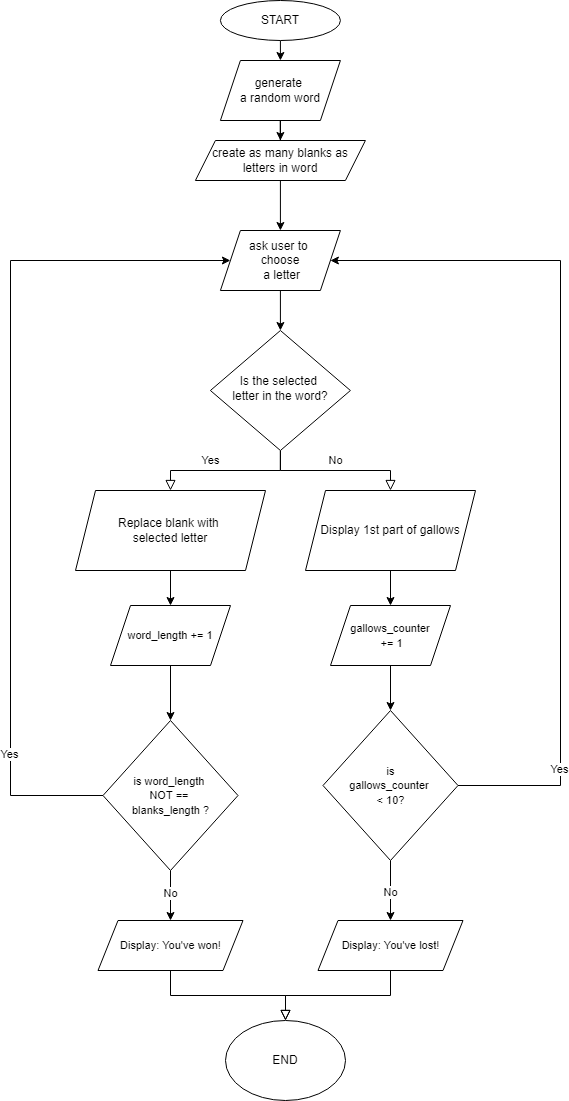

The diagram above was exported from draw.io. Its source (the exported page's mxGraphModel, read from the mxfile embedded in the PNG):
<mxGraphModel dx="1038" dy="546" grid="1" gridSize="10" guides="1" tooltips="1" connect="1" arrows="1" fold="1" page="1" pageScale="1" pageWidth="827" pageHeight="1169" math="0" shadow="0">
  <root>
    <mxCell id="WIyWlLk6GJQsqaUBKTNV-0" />
    <mxCell id="WIyWlLk6GJQsqaUBKTNV-1" parent="WIyWlLk6GJQsqaUBKTNV-0" />
    <mxCell id="auDhunKJ6g_H8QQK4q1S-52" style="edgeStyle=orthogonalEdgeStyle;rounded=0;orthogonalLoop=1;jettySize=auto;html=1;exitX=0.5;exitY=1;exitDx=0;exitDy=0;entryX=0.5;entryY=0;entryDx=0;entryDy=0;" edge="1" parent="WIyWlLk6GJQsqaUBKTNV-1" source="WIyWlLk6GJQsqaUBKTNV-3" target="auDhunKJ6g_H8QQK4q1S-49">
      <mxGeometry relative="1" as="geometry" />
    </mxCell>
    <mxCell id="WIyWlLk6GJQsqaUBKTNV-3" value="START" style="ellipse;whiteSpace=wrap;html=1;" parent="WIyWlLk6GJQsqaUBKTNV-1" vertex="1">
      <mxGeometry x="336.91" y="10" width="120" height="40" as="geometry" />
    </mxCell>
    <mxCell id="WIyWlLk6GJQsqaUBKTNV-4" value="Yes" style="rounded=0;html=1;jettySize=auto;orthogonalLoop=1;fontSize=11;endArrow=block;endFill=0;endSize=8;strokeWidth=1;shadow=0;labelBackgroundColor=none;edgeStyle=orthogonalEdgeStyle;" parent="WIyWlLk6GJQsqaUBKTNV-1" source="WIyWlLk6GJQsqaUBKTNV-6" target="WIyWlLk6GJQsqaUBKTNV-10" edge="1">
      <mxGeometry x="0.2" y="-10" relative="1" as="geometry">
        <mxPoint as="offset" />
      </mxGeometry>
    </mxCell>
    <mxCell id="WIyWlLk6GJQsqaUBKTNV-5" value="No" style="edgeStyle=orthogonalEdgeStyle;rounded=0;html=1;jettySize=auto;orthogonalLoop=1;fontSize=11;endArrow=block;endFill=0;endSize=8;strokeWidth=1;shadow=0;labelBackgroundColor=none;exitX=0.5;exitY=1;exitDx=0;exitDy=0;" parent="WIyWlLk6GJQsqaUBKTNV-1" source="WIyWlLk6GJQsqaUBKTNV-6" target="WIyWlLk6GJQsqaUBKTNV-7" edge="1">
      <mxGeometry y="10" relative="1" as="geometry">
        <mxPoint as="offset" />
      </mxGeometry>
    </mxCell>
    <mxCell id="WIyWlLk6GJQsqaUBKTNV-6" value="Is the selected &lt;br&gt;letter in the word?" style="rhombus;whiteSpace=wrap;html=1;shadow=0;fontFamily=Helvetica;fontSize=12;align=center;strokeWidth=1;spacing=6;spacingTop=-4;" parent="WIyWlLk6GJQsqaUBKTNV-1" vertex="1">
      <mxGeometry x="326.91" y="340" width="140" height="120" as="geometry" />
    </mxCell>
    <mxCell id="auDhunKJ6g_H8QQK4q1S-2" style="edgeStyle=orthogonalEdgeStyle;rounded=0;orthogonalLoop=1;jettySize=auto;html=1;exitX=1;exitY=0.5;exitDx=0;exitDy=0;entryX=1;entryY=0.5;entryDx=0;entryDy=0;" edge="1" parent="WIyWlLk6GJQsqaUBKTNV-1" source="auDhunKJ6g_H8QQK4q1S-31" target="auDhunKJ6g_H8QQK4q1S-17">
      <mxGeometry relative="1" as="geometry">
        <mxPoint x="569.41" y="885" as="sourcePoint" />
        <mxPoint x="396.91" y="210" as="targetPoint" />
        <Array as="points">
          <mxPoint x="677" y="795" />
          <mxPoint x="677" y="270" />
        </Array>
      </mxGeometry>
    </mxCell>
    <mxCell id="auDhunKJ6g_H8QQK4q1S-5" value="Yes" style="edgeLabel;html=1;align=center;verticalAlign=middle;resizable=0;points=[];" vertex="1" connectable="0" parent="auDhunKJ6g_H8QQK4q1S-2">
      <mxGeometry x="-0.4841" y="2" relative="1" as="geometry">
        <mxPoint y="102" as="offset" />
      </mxGeometry>
    </mxCell>
    <mxCell id="auDhunKJ6g_H8QQK4q1S-40" style="edgeStyle=orthogonalEdgeStyle;rounded=0;orthogonalLoop=1;jettySize=auto;html=1;exitX=0.5;exitY=1;exitDx=0;exitDy=0;entryX=0.5;entryY=0;entryDx=0;entryDy=0;" edge="1" parent="WIyWlLk6GJQsqaUBKTNV-1" source="WIyWlLk6GJQsqaUBKTNV-7" target="auDhunKJ6g_H8QQK4q1S-39">
      <mxGeometry relative="1" as="geometry" />
    </mxCell>
    <mxCell id="WIyWlLk6GJQsqaUBKTNV-7" value="Display 1st part of gallows" style="shape=parallelogram;perimeter=parallelogramPerimeter;whiteSpace=wrap;html=1;fixedSize=1;" parent="WIyWlLk6GJQsqaUBKTNV-1" vertex="1">
      <mxGeometry x="422" y="500" width="170" height="80" as="geometry" />
    </mxCell>
    <mxCell id="WIyWlLk6GJQsqaUBKTNV-8" value="" style="rounded=0;html=1;jettySize=auto;orthogonalLoop=1;fontSize=11;endArrow=block;endFill=0;endSize=8;strokeWidth=1;shadow=0;labelBackgroundColor=none;edgeStyle=orthogonalEdgeStyle;entryX=0.5;entryY=0;entryDx=0;entryDy=0;startArrow=none;" parent="WIyWlLk6GJQsqaUBKTNV-1" source="auDhunKJ6g_H8QQK4q1S-0" target="auDhunKJ6g_H8QQK4q1S-48" edge="1">
      <mxGeometry x="0.4375" y="-15" relative="1" as="geometry">
        <mxPoint as="offset" />
        <mxPoint x="287" y="1030" as="targetPoint" />
      </mxGeometry>
    </mxCell>
    <mxCell id="auDhunKJ6g_H8QQK4q1S-10" style="edgeStyle=orthogonalEdgeStyle;rounded=0;orthogonalLoop=1;jettySize=auto;html=1;exitX=0.5;exitY=1;exitDx=0;exitDy=0;entryX=0.5;entryY=0;entryDx=0;entryDy=0;startArrow=none;" edge="1" parent="WIyWlLk6GJQsqaUBKTNV-1" source="auDhunKJ6g_H8QQK4q1S-20" target="auDhunKJ6g_H8QQK4q1S-0">
      <mxGeometry relative="1" as="geometry" />
    </mxCell>
    <mxCell id="auDhunKJ6g_H8QQK4q1S-30" value="No" style="edgeLabel;html=1;align=center;verticalAlign=middle;resizable=0;points=[];" vertex="1" connectable="0" parent="auDhunKJ6g_H8QQK4q1S-10">
      <mxGeometry x="-0.1359" y="-1" relative="1" as="geometry">
        <mxPoint as="offset" />
      </mxGeometry>
    </mxCell>
    <mxCell id="auDhunKJ6g_H8QQK4q1S-55" style="edgeStyle=orthogonalEdgeStyle;rounded=0;orthogonalLoop=1;jettySize=auto;html=1;exitX=0.5;exitY=1;exitDx=0;exitDy=0;entryX=0.5;entryY=0;entryDx=0;entryDy=0;" edge="1" parent="WIyWlLk6GJQsqaUBKTNV-1" source="WIyWlLk6GJQsqaUBKTNV-10" target="auDhunKJ6g_H8QQK4q1S-33">
      <mxGeometry relative="1" as="geometry" />
    </mxCell>
    <mxCell id="WIyWlLk6GJQsqaUBKTNV-10" value="Replace blank with &lt;br&gt;selected letter" style="shape=parallelogram;perimeter=parallelogramPerimeter;whiteSpace=wrap;html=1;fixedSize=1;" parent="WIyWlLk6GJQsqaUBKTNV-1" vertex="1">
      <mxGeometry x="192" y="500" width="190" height="80" as="geometry" />
    </mxCell>
    <mxCell id="auDhunKJ6g_H8QQK4q1S-0" value="&lt;span style=&quot;font-size: 11px; background-color: rgb(255, 255, 255);&quot;&gt;Display: You've won!&lt;br&gt;&lt;/span&gt;" style="shape=parallelogram;perimeter=parallelogramPerimeter;whiteSpace=wrap;html=1;fixedSize=1;" vertex="1" parent="WIyWlLk6GJQsqaUBKTNV-1">
      <mxGeometry x="214.5" y="930" width="145" height="50" as="geometry" />
    </mxCell>
    <mxCell id="auDhunKJ6g_H8QQK4q1S-19" style="edgeStyle=orthogonalEdgeStyle;rounded=0;orthogonalLoop=1;jettySize=auto;html=1;exitX=0.5;exitY=1;exitDx=0;exitDy=0;entryX=0.5;entryY=0;entryDx=0;entryDy=0;" edge="1" parent="WIyWlLk6GJQsqaUBKTNV-1" source="auDhunKJ6g_H8QQK4q1S-17" target="WIyWlLk6GJQsqaUBKTNV-6">
      <mxGeometry relative="1" as="geometry" />
    </mxCell>
    <mxCell id="auDhunKJ6g_H8QQK4q1S-17" value="ask user to &lt;br&gt;choose&lt;br&gt;&amp;nbsp;a letter" style="shape=parallelogram;perimeter=parallelogramPerimeter;whiteSpace=wrap;html=1;fixedSize=1;" vertex="1" parent="WIyWlLk6GJQsqaUBKTNV-1">
      <mxGeometry x="336.91" y="240" width="120" height="60" as="geometry" />
    </mxCell>
    <mxCell id="auDhunKJ6g_H8QQK4q1S-35" style="edgeStyle=orthogonalEdgeStyle;rounded=0;orthogonalLoop=1;jettySize=auto;html=1;exitX=0;exitY=0.5;exitDx=0;exitDy=0;entryX=0;entryY=0.5;entryDx=0;entryDy=0;" edge="1" parent="WIyWlLk6GJQsqaUBKTNV-1" source="auDhunKJ6g_H8QQK4q1S-20" target="auDhunKJ6g_H8QQK4q1S-17">
      <mxGeometry relative="1" as="geometry">
        <mxPoint x="396.91" y="211.13" as="targetPoint" />
        <mxPoint x="214.41" y="896.13" as="sourcePoint" />
        <Array as="points">
          <mxPoint x="127" y="805" />
          <mxPoint x="127" y="270" />
        </Array>
      </mxGeometry>
    </mxCell>
    <mxCell id="auDhunKJ6g_H8QQK4q1S-36" value="Yes" style="edgeLabel;html=1;align=center;verticalAlign=middle;resizable=0;points=[];" vertex="1" connectable="0" parent="auDhunKJ6g_H8QQK4q1S-35">
      <mxGeometry x="-0.6826" y="2" relative="1" as="geometry">
        <mxPoint as="offset" />
      </mxGeometry>
    </mxCell>
    <mxCell id="auDhunKJ6g_H8QQK4q1S-20" value="&lt;span style=&quot;font-size: 11px; background-color: rgb(255, 255, 255);&quot;&gt;is word_length &lt;br&gt;NOT == &lt;br&gt;blanks_length ?&lt;/span&gt;" style="rhombus;whiteSpace=wrap;html=1;" vertex="1" parent="WIyWlLk6GJQsqaUBKTNV-1">
      <mxGeometry x="219.5" y="730" width="135" height="150" as="geometry" />
    </mxCell>
    <mxCell id="auDhunKJ6g_H8QQK4q1S-56" style="edgeStyle=orthogonalEdgeStyle;rounded=0;orthogonalLoop=1;jettySize=auto;html=1;exitX=0.5;exitY=1;exitDx=0;exitDy=0;entryX=0.5;entryY=0;entryDx=0;entryDy=0;" edge="1" parent="WIyWlLk6GJQsqaUBKTNV-1" source="auDhunKJ6g_H8QQK4q1S-33" target="auDhunKJ6g_H8QQK4q1S-20">
      <mxGeometry relative="1" as="geometry" />
    </mxCell>
    <mxCell id="auDhunKJ6g_H8QQK4q1S-33" value="&lt;span style=&quot;font-size: 11px; background-color: rgb(255, 255, 255);&quot;&gt;word_length += 1&lt;/span&gt;" style="shape=parallelogram;perimeter=parallelogramPerimeter;whiteSpace=wrap;html=1;fixedSize=1;" vertex="1" parent="WIyWlLk6GJQsqaUBKTNV-1">
      <mxGeometry x="227" y="615" width="120" height="60" as="geometry" />
    </mxCell>
    <mxCell id="auDhunKJ6g_H8QQK4q1S-47" style="edgeStyle=orthogonalEdgeStyle;rounded=0;orthogonalLoop=1;jettySize=auto;html=1;exitX=0.5;exitY=1;exitDx=0;exitDy=0;entryX=0.5;entryY=0;entryDx=0;entryDy=0;" edge="1" parent="WIyWlLk6GJQsqaUBKTNV-1" source="auDhunKJ6g_H8QQK4q1S-31" target="auDhunKJ6g_H8QQK4q1S-46">
      <mxGeometry relative="1" as="geometry" />
    </mxCell>
    <mxCell id="auDhunKJ6g_H8QQK4q1S-31" value="&lt;span style=&quot;font-size: 11px; background-color: rgb(255, 255, 255);&quot;&gt;is&lt;br&gt;gallows_counter &lt;br&gt;&amp;lt; 10?&lt;/span&gt;" style="rhombus;whiteSpace=wrap;html=1;" vertex="1" parent="WIyWlLk6GJQsqaUBKTNV-1">
      <mxGeometry x="439.5" y="720" width="135" height="150" as="geometry" />
    </mxCell>
    <mxCell id="auDhunKJ6g_H8QQK4q1S-41" style="edgeStyle=orthogonalEdgeStyle;rounded=0;orthogonalLoop=1;jettySize=auto;html=1;entryX=0.5;entryY=0;entryDx=0;entryDy=0;" edge="1" parent="WIyWlLk6GJQsqaUBKTNV-1" source="auDhunKJ6g_H8QQK4q1S-39" target="auDhunKJ6g_H8QQK4q1S-31">
      <mxGeometry relative="1" as="geometry" />
    </mxCell>
    <mxCell id="auDhunKJ6g_H8QQK4q1S-39" value="&lt;span style=&quot;font-size: 11px; background-color: rgb(255, 255, 255);&quot;&gt;gallows_counter&lt;br&gt;&amp;nbsp;+= 1&lt;/span&gt;" style="shape=parallelogram;perimeter=parallelogramPerimeter;whiteSpace=wrap;html=1;fixedSize=1;" vertex="1" parent="WIyWlLk6GJQsqaUBKTNV-1">
      <mxGeometry x="447" y="615" width="120" height="60" as="geometry" />
    </mxCell>
    <mxCell id="auDhunKJ6g_H8QQK4q1S-43" value="" style="rounded=0;html=1;jettySize=auto;orthogonalLoop=1;fontSize=11;endArrow=block;endFill=0;endSize=8;strokeWidth=1;shadow=0;labelBackgroundColor=none;edgeStyle=orthogonalEdgeStyle;startArrow=none;entryX=0.5;entryY=0;entryDx=0;entryDy=0;" edge="1" parent="WIyWlLk6GJQsqaUBKTNV-1" source="auDhunKJ6g_H8QQK4q1S-46" target="auDhunKJ6g_H8QQK4q1S-48">
      <mxGeometry x="0.4375" y="-15" relative="1" as="geometry">
        <mxPoint as="offset" />
        <mxPoint x="442" y="1020" as="targetPoint" />
      </mxGeometry>
    </mxCell>
    <mxCell id="auDhunKJ6g_H8QQK4q1S-44" value="No" style="edgeLabel;html=1;align=center;verticalAlign=middle;resizable=0;points=[];" vertex="1" connectable="0" parent="WIyWlLk6GJQsqaUBKTNV-1">
      <mxGeometry x="506" y="901.1764705882354" as="geometry" />
    </mxCell>
    <mxCell id="auDhunKJ6g_H8QQK4q1S-46" value="&lt;span style=&quot;font-size: 11px; background-color: rgb(255, 255, 255);&quot;&gt;Display: You've lost!&lt;br&gt;&lt;/span&gt;" style="shape=parallelogram;perimeter=parallelogramPerimeter;whiteSpace=wrap;html=1;fixedSize=1;" vertex="1" parent="WIyWlLk6GJQsqaUBKTNV-1">
      <mxGeometry x="434.5" y="930" width="145" height="50" as="geometry" />
    </mxCell>
    <mxCell id="auDhunKJ6g_H8QQK4q1S-48" value="END" style="ellipse;whiteSpace=wrap;html=1;" vertex="1" parent="WIyWlLk6GJQsqaUBKTNV-1">
      <mxGeometry x="342" y="1030" width="120" height="80" as="geometry" />
    </mxCell>
    <mxCell id="auDhunKJ6g_H8QQK4q1S-53" style="edgeStyle=orthogonalEdgeStyle;rounded=0;orthogonalLoop=1;jettySize=auto;html=1;exitX=0.5;exitY=1;exitDx=0;exitDy=0;" edge="1" parent="WIyWlLk6GJQsqaUBKTNV-1" source="auDhunKJ6g_H8QQK4q1S-49" target="auDhunKJ6g_H8QQK4q1S-50">
      <mxGeometry relative="1" as="geometry" />
    </mxCell>
    <mxCell id="auDhunKJ6g_H8QQK4q1S-49" value="generate &lt;br&gt;a random word" style="shape=parallelogram;perimeter=parallelogramPerimeter;whiteSpace=wrap;html=1;fixedSize=1;" vertex="1" parent="WIyWlLk6GJQsqaUBKTNV-1">
      <mxGeometry x="336.90999999999997" y="70" width="120" height="60" as="geometry" />
    </mxCell>
    <mxCell id="auDhunKJ6g_H8QQK4q1S-54" style="edgeStyle=orthogonalEdgeStyle;rounded=0;orthogonalLoop=1;jettySize=auto;html=1;exitX=0.5;exitY=1;exitDx=0;exitDy=0;entryX=0.5;entryY=0;entryDx=0;entryDy=0;" edge="1" parent="WIyWlLk6GJQsqaUBKTNV-1" source="auDhunKJ6g_H8QQK4q1S-50" target="auDhunKJ6g_H8QQK4q1S-17">
      <mxGeometry relative="1" as="geometry" />
    </mxCell>
    <mxCell id="auDhunKJ6g_H8QQK4q1S-50" value="create as many blanks as letters in word" style="shape=parallelogram;perimeter=parallelogramPerimeter;whiteSpace=wrap;html=1;fixedSize=1;" vertex="1" parent="WIyWlLk6GJQsqaUBKTNV-1">
      <mxGeometry x="311.90999999999997" y="150" width="170" height="40" as="geometry" />
    </mxCell>
  </root>
</mxGraphModel>